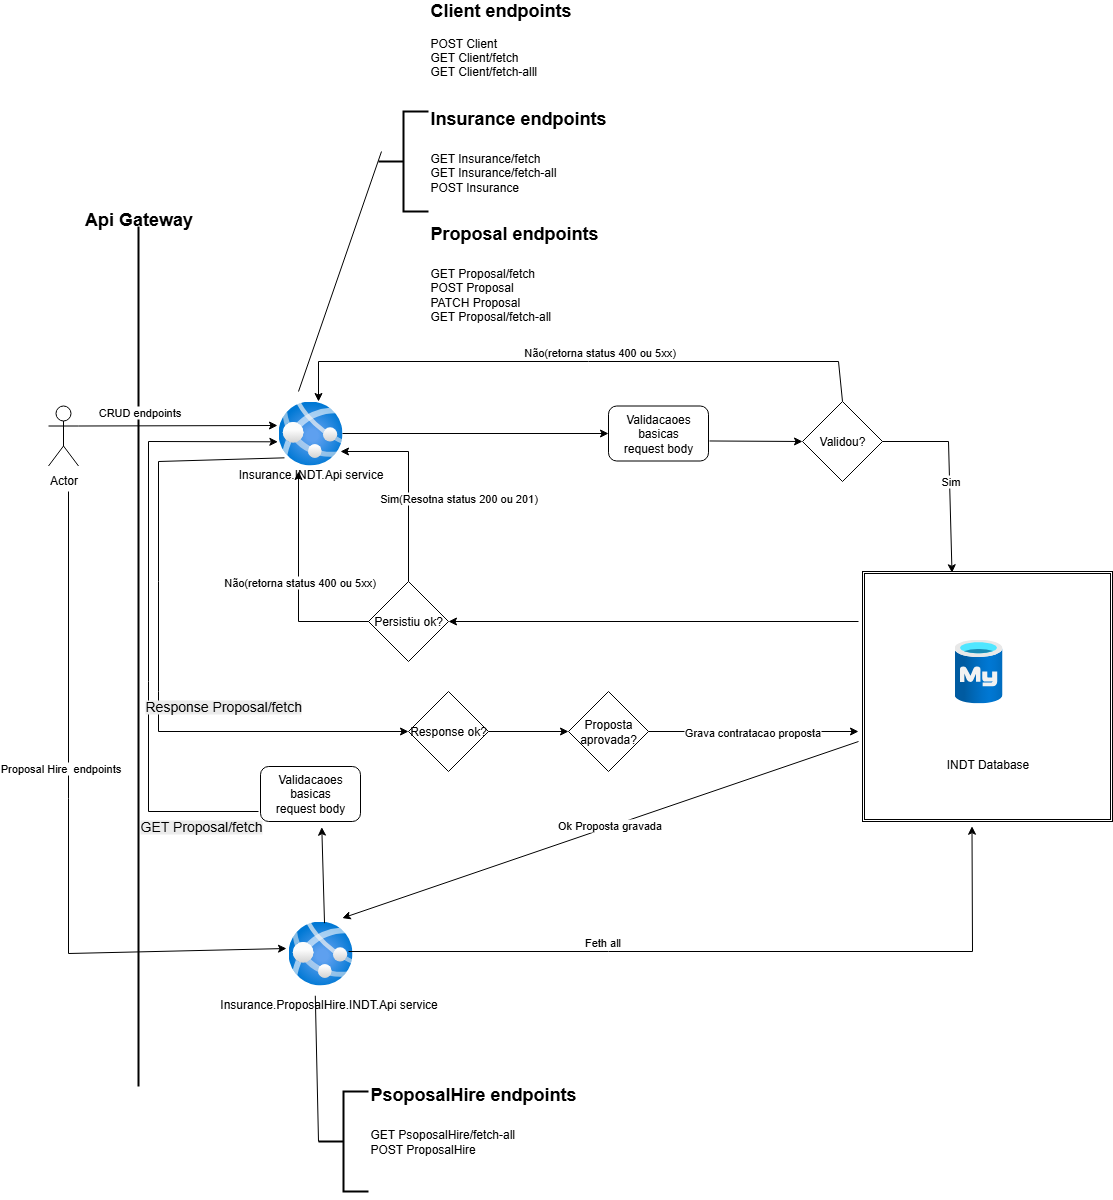

The diagram above was exported from draw.io. Its source (the exported page's mxGraphModel, read from the mxfile embedded in the PNG):
<mxGraphModel dx="2505" dy="924" grid="1" gridSize="10" guides="1" tooltips="1" connect="1" arrows="1" fold="1" page="1" pageScale="1" pageWidth="827" pageHeight="1169" math="0" shadow="0">
  <root>
    <mxCell id="0" />
    <mxCell id="1" parent="0" />
    <mxCell id="UMpeflKp29nA_91lwJ59-1" value="Validacaoes basicas&lt;div&gt;request body&lt;/div&gt;" style="rounded=1;whiteSpace=wrap;html=1;" parent="1" vertex="1">
      <mxGeometry x="300" y="454.5" width="100" height="55" as="geometry" />
    </mxCell>
    <mxCell id="UMpeflKp29nA_91lwJ59-2" value="" style="image;aspect=fixed;html=1;points=[];align=center;fontSize=12;image=img/lib/azure2/app_services/App_Services.svg;" parent="1" vertex="1">
      <mxGeometry x="-30" y="450" width="64" height="64" as="geometry" />
    </mxCell>
    <mxCell id="UMpeflKp29nA_91lwJ59-3" value="Insurance.INDT.Api service&lt;div&gt;&lt;br&gt;&lt;/div&gt;" style="text;html=1;align=center;verticalAlign=middle;resizable=0;points=[];autosize=1;strokeColor=none;fillColor=none;" parent="1" vertex="1">
      <mxGeometry x="-83" y="509.5" width="170" height="40" as="geometry" />
    </mxCell>
    <mxCell id="UMpeflKp29nA_91lwJ59-6" value="" style="endArrow=classic;html=1;rounded=0;entryX=0;entryY=0.5;entryDx=0;entryDy=0;" parent="1" source="UMpeflKp29nA_91lwJ59-2" target="UMpeflKp29nA_91lwJ59-1" edge="1">
      <mxGeometry width="50" height="50" relative="1" as="geometry">
        <mxPoint x="390" y="730" as="sourcePoint" />
        <mxPoint x="180" y="650" as="targetPoint" />
      </mxGeometry>
    </mxCell>
    <mxCell id="UMpeflKp29nA_91lwJ59-7" value="&lt;div&gt;&lt;b&gt;&lt;font style=&quot;font-size: 18px;&quot;&gt;Client endpoints&lt;/font&gt;&lt;/b&gt;&lt;/div&gt;&lt;div&gt;&lt;br&gt;&lt;/div&gt;POST Client&lt;div&gt;GET Client/fetch&lt;/div&gt;&lt;div&gt;GET Client/fetch-alll&lt;/div&gt;&lt;div&gt;&lt;br&gt;&lt;/div&gt;&lt;div&gt;&lt;br&gt;&lt;/div&gt;&lt;div&gt;&lt;b&gt;&lt;font style=&quot;font-size: 18px;&quot;&gt;Insurance endpoints&lt;/font&gt;&lt;/b&gt;&lt;/div&gt;&lt;div&gt;&lt;b&gt;&lt;font style=&quot;font-size: 18px;&quot;&gt;&lt;br&gt;&lt;/font&gt;&lt;/b&gt;&lt;/div&gt;&lt;div&gt;&lt;font style=&quot;font-size: 12px;&quot;&gt;GET Insurance/fetch&lt;/font&gt;&lt;/div&gt;&lt;div&gt;&lt;font style=&quot;font-size: 12px;&quot;&gt;GET Insurance/fetch-all&lt;/font&gt;&lt;/div&gt;&lt;div&gt;&lt;font style=&quot;font-size: 12px;&quot;&gt;POST Insurance&lt;/font&gt;&lt;/div&gt;&lt;div&gt;&lt;font style=&quot;font-size: 12px;&quot;&gt;&lt;br&gt;&lt;/font&gt;&lt;/div&gt;&lt;div&gt;&lt;font style=&quot;font-size: 12px;&quot;&gt;&lt;br&gt;&lt;/font&gt;&lt;/div&gt;&lt;div&gt;&lt;font style=&quot;font-size: 12px;&quot;&gt;&lt;b&gt;&lt;font style=&quot;font-size: 18px;&quot;&gt;Proposal endpoints&lt;/font&gt;&lt;/b&gt;&lt;/font&gt;&lt;/div&gt;&lt;div&gt;&lt;font style=&quot;font-size: 12px;&quot;&gt;&lt;b&gt;&lt;font style=&quot;font-size: 18px;&quot;&gt;&lt;br&gt;&lt;/font&gt;&lt;/b&gt;&lt;/font&gt;&lt;/div&gt;&lt;div&gt;&lt;font style=&quot;&quot;&gt;&lt;font style=&quot;font-size: 12px;&quot;&gt;GET Proposal/fetch&lt;/font&gt;&lt;/font&gt;&lt;/div&gt;&lt;div&gt;&lt;font style=&quot;&quot;&gt;&lt;font style=&quot;font-size: 12px;&quot;&gt;POST Proposal&lt;/font&gt;&lt;/font&gt;&lt;/div&gt;&lt;div&gt;&lt;font style=&quot;&quot;&gt;&lt;font style=&quot;font-size: 12px;&quot;&gt;PATCH Proposal&lt;/font&gt;&lt;/font&gt;&lt;/div&gt;&lt;div&gt;&lt;font style=&quot;&quot;&gt;&lt;font style=&quot;font-size: 12px;&quot;&gt;GET Proposal/fetch-all&lt;/font&gt;&lt;/font&gt;&lt;/div&gt;" style="strokeWidth=2;html=1;shape=mxgraph.flowchart.annotation_2;align=left;labelPosition=right;pointerEvents=1;" parent="1" vertex="1">
      <mxGeometry x="70" y="160" width="50" height="100" as="geometry" />
    </mxCell>
    <mxCell id="UMpeflKp29nA_91lwJ59-8" value="" style="endArrow=none;html=1;rounded=0;entryX=0.06;entryY=0.4;entryDx=0;entryDy=0;entryPerimeter=0;" parent="1" target="UMpeflKp29nA_91lwJ59-7" edge="1">
      <mxGeometry width="50" height="50" relative="1" as="geometry">
        <mxPoint x="-10" y="440" as="sourcePoint" />
        <mxPoint x="440" y="680" as="targetPoint" />
      </mxGeometry>
    </mxCell>
    <mxCell id="UMpeflKp29nA_91lwJ59-9" value="Validou?" style="rhombus;whiteSpace=wrap;html=1;" parent="1" vertex="1">
      <mxGeometry x="494" y="450" width="80" height="80" as="geometry" />
    </mxCell>
    <mxCell id="UMpeflKp29nA_91lwJ59-10" value="" style="endArrow=classic;html=1;rounded=0;entryX=0;entryY=0.5;entryDx=0;entryDy=0;exitX=1.01;exitY=0.636;exitDx=0;exitDy=0;exitPerimeter=0;" parent="1" source="UMpeflKp29nA_91lwJ59-1" target="UMpeflKp29nA_91lwJ59-9" edge="1">
      <mxGeometry width="50" height="50" relative="1" as="geometry">
        <mxPoint x="550" y="530" as="sourcePoint" />
        <mxPoint x="745" y="534" as="targetPoint" />
      </mxGeometry>
    </mxCell>
    <mxCell id="UMpeflKp29nA_91lwJ59-11" value="" style="endArrow=classic;html=1;rounded=0;entryX=0.358;entryY=0.005;entryDx=0;entryDy=0;exitX=1;exitY=0.5;exitDx=0;exitDy=0;entryPerimeter=0;" parent="1" source="UMpeflKp29nA_91lwJ59-9" target="Lb3Em2UOWnfu7lRgd7Df-8" edge="1">
      <mxGeometry width="50" height="50" relative="1" as="geometry">
        <mxPoint x="580" y="560" as="sourcePoint" />
        <mxPoint x="628" y="561" as="targetPoint" />
        <Array as="points">
          <mxPoint x="640" y="490" />
        </Array>
      </mxGeometry>
    </mxCell>
    <mxCell id="UMpeflKp29nA_91lwJ59-12" value="Sim" style="edgeLabel;html=1;align=center;verticalAlign=middle;resizable=0;points=[];" parent="UMpeflKp29nA_91lwJ59-11" vertex="1" connectable="0">
      <mxGeometry x="0.073" relative="1" as="geometry">
        <mxPoint as="offset" />
      </mxGeometry>
    </mxCell>
    <mxCell id="UMpeflKp29nA_91lwJ59-13" value="" style="endArrow=classic;html=1;rounded=0;entryX=1;entryY=0.5;entryDx=0;entryDy=0;" parent="1" target="UMpeflKp29nA_91lwJ59-14" edge="1">
      <mxGeometry width="50" height="50" relative="1" as="geometry">
        <mxPoint x="550" y="670" as="sourcePoint" />
        <mxPoint x="250" y="640" as="targetPoint" />
      </mxGeometry>
    </mxCell>
    <mxCell id="UMpeflKp29nA_91lwJ59-14" value="Persistiu ok?" style="rhombus;whiteSpace=wrap;html=1;" parent="1" vertex="1">
      <mxGeometry x="60" y="630" width="80" height="80" as="geometry" />
    </mxCell>
    <mxCell id="UMpeflKp29nA_91lwJ59-15" value="" style="endArrow=classic;html=1;rounded=0;exitX=0.5;exitY=0;exitDx=0;exitDy=0;entryX=0.969;entryY=0.781;entryDx=0;entryDy=0;entryPerimeter=0;" parent="1" source="UMpeflKp29nA_91lwJ59-14" target="UMpeflKp29nA_91lwJ59-2" edge="1">
      <mxGeometry width="50" height="50" relative="1" as="geometry">
        <mxPoint x="379" y="650" as="sourcePoint" />
        <mxPoint x="260" y="653" as="targetPoint" />
        <Array as="points">
          <mxPoint x="100" y="500" />
        </Array>
      </mxGeometry>
    </mxCell>
    <mxCell id="UMpeflKp29nA_91lwJ59-16" value="Sim(Resotna status 200 ou 201)" style="edgeLabel;html=1;align=center;verticalAlign=middle;resizable=0;points=[];" parent="UMpeflKp29nA_91lwJ59-15" vertex="1" connectable="0">
      <mxGeometry x="-0.1556" y="2" relative="1" as="geometry">
        <mxPoint x="51" as="offset" />
      </mxGeometry>
    </mxCell>
    <mxCell id="UMpeflKp29nA_91lwJ59-17" value="" style="endArrow=classic;html=1;rounded=0;" parent="1" edge="1">
      <mxGeometry width="50" height="50" relative="1" as="geometry">
        <mxPoint x="40" y="670" as="sourcePoint" />
        <mxPoint x="-10" y="520" as="targetPoint" />
        <Array as="points">
          <mxPoint x="60" y="670" />
          <mxPoint x="-10" y="670" />
        </Array>
      </mxGeometry>
    </mxCell>
    <mxCell id="UMpeflKp29nA_91lwJ59-18" value="Não(retorna status 400 ou 5xx)" style="edgeLabel;html=1;align=center;verticalAlign=middle;resizable=0;points=[];" parent="UMpeflKp29nA_91lwJ59-17" vertex="1" connectable="0">
      <mxGeometry x="0.0226" y="1" relative="1" as="geometry">
        <mxPoint x="1" y="-7" as="offset" />
      </mxGeometry>
    </mxCell>
    <mxCell id="UMpeflKp29nA_91lwJ59-20" value="Actor" style="shape=umlActor;verticalLabelPosition=bottom;verticalAlign=top;html=1;outlineConnect=0;" parent="1" vertex="1">
      <mxGeometry x="-260" y="454.5" width="30" height="60" as="geometry" />
    </mxCell>
    <mxCell id="UMpeflKp29nA_91lwJ59-21" value="" style="line;strokeWidth=2;direction=south;html=1;" parent="1" vertex="1">
      <mxGeometry x="-175" y="275" width="10" height="860" as="geometry" />
    </mxCell>
    <mxCell id="UMpeflKp29nA_91lwJ59-22" value="&lt;font style=&quot;font-size: 18px;&quot;&gt;&lt;b&gt;Api Gateway&lt;/b&gt;&lt;/font&gt;&lt;div&gt;&lt;br&gt;&lt;/div&gt;" style="text;html=1;align=center;verticalAlign=middle;resizable=0;points=[];autosize=1;strokeColor=none;fillColor=none;" parent="1" vertex="1">
      <mxGeometry x="-235" y="250" width="130" height="50" as="geometry" />
    </mxCell>
    <mxCell id="UMpeflKp29nA_91lwJ59-23" value="" style="endArrow=classic;html=1;rounded=0;exitX=1;exitY=0.3333333333333333;exitDx=0;exitDy=0;exitPerimeter=0;entryX=-0.016;entryY=0.375;entryDx=0;entryDy=0;entryPerimeter=0;" parent="1" source="UMpeflKp29nA_91lwJ59-20" target="UMpeflKp29nA_91lwJ59-2" edge="1">
      <mxGeometry width="50" height="50" relative="1" as="geometry">
        <mxPoint x="-70" y="470" as="sourcePoint" />
        <mxPoint x="-20" y="420" as="targetPoint" />
      </mxGeometry>
    </mxCell>
    <mxCell id="UMpeflKp29nA_91lwJ59-27" value="" style="endArrow=classic;html=1;rounded=0;entryX=0.625;entryY=0;entryDx=0;entryDy=0;entryPerimeter=0;exitX=0.5;exitY=0;exitDx=0;exitDy=0;" parent="1" source="UMpeflKp29nA_91lwJ59-9" target="UMpeflKp29nA_91lwJ59-2" edge="1">
      <mxGeometry width="50" height="50" relative="1" as="geometry">
        <mxPoint x="530" y="430" as="sourcePoint" />
        <mxPoint x="526" y="420" as="targetPoint" />
        <Array as="points">
          <mxPoint x="530" y="410" />
          <mxPoint x="280" y="410" />
          <mxPoint x="10" y="410" />
        </Array>
      </mxGeometry>
    </mxCell>
    <mxCell id="UMpeflKp29nA_91lwJ59-28" value="Não(retorna status 400 ou 5xx)" style="edgeLabel;html=1;align=center;verticalAlign=middle;resizable=0;points=[];" parent="1" vertex="1" connectable="0">
      <mxGeometry x="290" y="400" as="geometry" />
    </mxCell>
    <mxCell id="UMpeflKp29nA_91lwJ59-29" value="" style="image;aspect=fixed;html=1;points=[];align=center;fontSize=12;image=img/lib/azure2/app_services/App_Services.svg;" parent="1" vertex="1">
      <mxGeometry x="-20" y="970" width="64" height="64" as="geometry" />
    </mxCell>
    <mxCell id="UMpeflKp29nA_91lwJ59-31" value="Insurance.ProposalHire.INDT.Api service&lt;div&gt;&lt;br&gt;&lt;/div&gt;" style="text;html=1;align=center;verticalAlign=middle;resizable=0;points=[];autosize=1;strokeColor=none;fillColor=none;" parent="1" vertex="1">
      <mxGeometry x="-100" y="1040" width="240" height="40" as="geometry" />
    </mxCell>
    <mxCell id="UMpeflKp29nA_91lwJ59-32" value="" style="endArrow=classic;html=1;rounded=0;entryX=-0.031;entryY=0.422;entryDx=0;entryDy=0;entryPerimeter=0;" parent="1" target="UMpeflKp29nA_91lwJ59-29" edge="1">
      <mxGeometry width="50" height="50" relative="1" as="geometry">
        <mxPoint x="-240" y="540" as="sourcePoint" />
        <mxPoint x="-11" y="660" as="targetPoint" />
        <Array as="points">
          <mxPoint x="-240" y="847" />
          <mxPoint x="-240" y="1002" />
        </Array>
      </mxGeometry>
    </mxCell>
    <mxCell id="UMpeflKp29nA_91lwJ59-33" value="CRUD endpoints" style="edgeLabel;html=1;align=center;verticalAlign=middle;resizable=0;points=[];" parent="1" vertex="1" connectable="0">
      <mxGeometry x="-170" y="460" as="geometry" />
    </mxCell>
    <mxCell id="UMpeflKp29nA_91lwJ59-34" value="Proposal Hire&amp;nbsp; endpoints" style="edgeLabel;html=1;align=center;verticalAlign=middle;resizable=0;points=[];" parent="1" vertex="1" connectable="0">
      <mxGeometry x="-220" y="720" as="geometry">
        <mxPoint x="-29" y="96" as="offset" />
      </mxGeometry>
    </mxCell>
    <mxCell id="Lb3Em2UOWnfu7lRgd7Df-1" value="&lt;div&gt;&lt;b style=&quot;background-color: transparent; color: light-dark(rgb(0, 0, 0), rgb(255, 255, 255));&quot;&gt;&lt;font style=&quot;font-size: 18px;&quot;&gt;PsoposalHire endpoints&lt;/font&gt;&lt;/b&gt;&lt;/div&gt;&lt;div&gt;&lt;b&gt;&lt;font style=&quot;font-size: 18px;&quot;&gt;&lt;br&gt;&lt;/font&gt;&lt;/b&gt;&lt;/div&gt;&lt;div&gt;&lt;span style=&quot;background-color: transparent; color: light-dark(rgb(0, 0, 0), rgb(255, 255, 255));&quot;&gt;GET PsoposalHire/fetch-all&lt;/span&gt;&lt;/div&gt;&lt;div&gt;&lt;font style=&quot;font-size: 12px;&quot;&gt;POST ProposalHire&lt;/font&gt;&lt;/div&gt;&lt;div&gt;&lt;font style=&quot;font-size: 12px;&quot;&gt;&lt;br&gt;&lt;/font&gt;&lt;/div&gt;&lt;div&gt;&lt;font style=&quot;font-size: 12px;&quot;&gt;&lt;br&gt;&lt;/font&gt;&lt;/div&gt;&lt;div&gt;&lt;br&gt;&lt;/div&gt;" style="strokeWidth=2;html=1;shape=mxgraph.flowchart.annotation_2;align=left;labelPosition=right;pointerEvents=1;" vertex="1" parent="1">
      <mxGeometry x="10" y="1140" width="50" height="100" as="geometry" />
    </mxCell>
    <mxCell id="Lb3Em2UOWnfu7lRgd7Df-2" value="" style="endArrow=none;html=1;rounded=0;entryX=0;entryY=0.5;entryDx=0;entryDy=0;entryPerimeter=0;exitX=0.445;exitY=0.106;exitDx=0;exitDy=0;exitPerimeter=0;" edge="1" parent="1" source="UMpeflKp29nA_91lwJ59-31" target="Lb3Em2UOWnfu7lRgd7Df-1">
      <mxGeometry width="50" height="50" relative="1" as="geometry">
        <mxPoint x="280" y="950" as="sourcePoint" />
        <mxPoint x="83" y="990" as="targetPoint" />
      </mxGeometry>
    </mxCell>
    <mxCell id="Lb3Em2UOWnfu7lRgd7Df-6" value="" style="endArrow=classic;html=1;rounded=0;exitX=0.938;exitY=0.469;exitDx=0;exitDy=0;exitPerimeter=0;entryX=0.438;entryY=1.019;entryDx=0;entryDy=0;entryPerimeter=0;" edge="1" parent="1" source="UMpeflKp29nA_91lwJ59-29" target="Lb3Em2UOWnfu7lRgd7Df-8">
      <mxGeometry width="50" height="50" relative="1" as="geometry">
        <mxPoint x="10.003999999999976" y="970" as="sourcePoint" />
        <mxPoint x="550" y="750" as="targetPoint" />
        <Array as="points">
          <mxPoint x="300" y="1000" />
          <mxPoint x="664" y="1000" />
        </Array>
      </mxGeometry>
    </mxCell>
    <mxCell id="Lb3Em2UOWnfu7lRgd7Df-8" value="" style="shape=ext;double=1;whiteSpace=wrap;html=1;aspect=fixed;fontStyle=1" vertex="1" parent="1">
      <mxGeometry x="554" y="620" width="250" height="250" as="geometry" />
    </mxCell>
    <mxCell id="Lb3Em2UOWnfu7lRgd7Df-12" value="" style="image;aspect=fixed;html=1;points=[];align=center;fontSize=12;image=img/lib/azure2/databases/Azure_Database_MySQL_Server.svg;" vertex="1" parent="1">
      <mxGeometry x="646" y="688" width="48" height="64" as="geometry" />
    </mxCell>
    <mxCell id="Lb3Em2UOWnfu7lRgd7Df-13" value="INDT Database&lt;div&gt;&lt;br&gt;&lt;/div&gt;" style="text;html=1;align=center;verticalAlign=middle;resizable=0;points=[];autosize=1;strokeColor=none;fillColor=none;" vertex="1" parent="1">
      <mxGeometry x="624" y="800" width="110" height="40" as="geometry" />
    </mxCell>
    <mxCell id="Lb3Em2UOWnfu7lRgd7Df-15" value="Feth all" style="edgeLabel;html=1;align=center;verticalAlign=middle;resizable=0;points=[];" vertex="1" connectable="0" parent="1">
      <mxGeometry x="300" y="1020" as="geometry">
        <mxPoint x="-7" y="-30" as="offset" />
      </mxGeometry>
    </mxCell>
    <mxCell id="Lb3Em2UOWnfu7lRgd7Df-17" value="Validacaoes basicas&lt;div&gt;request body&lt;/div&gt;" style="rounded=1;whiteSpace=wrap;html=1;" vertex="1" parent="1">
      <mxGeometry x="-48" y="815" width="100" height="55" as="geometry" />
    </mxCell>
    <mxCell id="Lb3Em2UOWnfu7lRgd7Df-18" value="" style="endArrow=classic;html=1;rounded=0;exitX=0.563;exitY=0.026;exitDx=0;exitDy=0;entryX=0.613;entryY=1.103;entryDx=0;entryDy=0;entryPerimeter=0;exitPerimeter=0;" edge="1" parent="1" source="UMpeflKp29nA_91lwJ59-29" target="Lb3Em2UOWnfu7lRgd7Df-17">
      <mxGeometry width="50" height="50" relative="1" as="geometry">
        <mxPoint x="258" y="1030" as="sourcePoint" />
        <mxPoint x="190" y="900" as="targetPoint" />
        <Array as="points" />
      </mxGeometry>
    </mxCell>
    <mxCell id="Lb3Em2UOWnfu7lRgd7Df-20" value="" style="endArrow=classic;html=1;rounded=0;entryX=-0.01;entryY=0.63;entryDx=0;entryDy=0;entryPerimeter=0;" edge="1" parent="1" target="UMpeflKp29nA_91lwJ59-2">
      <mxGeometry width="50" height="50" relative="1" as="geometry">
        <mxPoint x="-50" y="860" as="sourcePoint" />
        <mxPoint x="-90" y="540" as="targetPoint" />
        <Array as="points">
          <mxPoint x="-160" y="860" />
          <mxPoint x="-160" y="730" />
          <mxPoint x="-160" y="490" />
        </Array>
      </mxGeometry>
    </mxCell>
    <mxCell id="Lb3Em2UOWnfu7lRgd7Df-21" value="&lt;span style=&quot;color: rgb(0, 0, 0); font-family: Helvetica; font-style: normal; font-variant-ligatures: normal; font-variant-caps: normal; font-weight: 400; letter-spacing: normal; orphans: 2; text-align: left; text-indent: 0px; text-transform: none; widows: 2; word-spacing: 0px; -webkit-text-stroke-width: 0px; white-space: nowrap; background-color: rgb(236, 236, 236); text-decoration-thickness: initial; text-decoration-style: initial; text-decoration-color: initial; float: none; display: inline !important;&quot;&gt;&lt;font style=&quot;font-size: 14px;&quot;&gt;GET Proposal/fetch&lt;/font&gt;&lt;/span&gt;" style="text;whiteSpace=wrap;html=1;" vertex="1" parent="1">
      <mxGeometry x="-170" y="860" width="140" height="40" as="geometry" />
    </mxCell>
    <mxCell id="Lb3Em2UOWnfu7lRgd7Df-22" value="" style="endArrow=classic;html=1;rounded=0;exitX=0.347;exitY=-0.079;exitDx=0;exitDy=0;exitPerimeter=0;entryX=0;entryY=0.5;entryDx=0;entryDy=0;" edge="1" parent="1" source="UMpeflKp29nA_91lwJ59-3" target="Lb3Em2UOWnfu7lRgd7Df-25">
      <mxGeometry width="50" height="50" relative="1" as="geometry">
        <mxPoint x="210" y="1170" as="sourcePoint" />
        <mxPoint x="-50" y="830" as="targetPoint" />
        <Array as="points">
          <mxPoint x="-150" y="510" />
          <mxPoint x="-150" y="630" />
          <mxPoint x="-150" y="740" />
          <mxPoint x="-150" y="780" />
        </Array>
      </mxGeometry>
    </mxCell>
    <mxCell id="Lb3Em2UOWnfu7lRgd7Df-23" value="&lt;span style=&quot;color: rgb(0, 0, 0); font-family: Helvetica; font-style: normal; font-variant-ligatures: normal; font-variant-caps: normal; font-weight: 400; letter-spacing: normal; orphans: 2; text-align: left; text-indent: 0px; text-transform: none; widows: 2; word-spacing: 0px; -webkit-text-stroke-width: 0px; white-space: nowrap; background-color: rgb(236, 236, 236); text-decoration-thickness: initial; text-decoration-style: initial; text-decoration-color: initial; float: none; display: inline !important;&quot;&gt;&lt;font style=&quot;font-size: 14px;&quot;&gt;Response Proposal/fetch&lt;/font&gt;&lt;/span&gt;" style="text;whiteSpace=wrap;html=1;" vertex="1" parent="1">
      <mxGeometry x="-165" y="740" width="140" height="40" as="geometry" />
    </mxCell>
    <mxCell id="Lb3Em2UOWnfu7lRgd7Df-25" value="Response ok?" style="rhombus;whiteSpace=wrap;html=1;" vertex="1" parent="1">
      <mxGeometry x="100" y="740" width="80" height="80" as="geometry" />
    </mxCell>
    <mxCell id="Lb3Em2UOWnfu7lRgd7Df-26" value="Proposta aprovada?" style="rhombus;whiteSpace=wrap;html=1;" vertex="1" parent="1">
      <mxGeometry x="260" y="740" width="80" height="80" as="geometry" />
    </mxCell>
    <mxCell id="Lb3Em2UOWnfu7lRgd7Df-27" value="" style="endArrow=classic;html=1;rounded=0;exitX=1;exitY=0.5;exitDx=0;exitDy=0;" edge="1" parent="1" source="Lb3Em2UOWnfu7lRgd7Df-26">
      <mxGeometry width="50" height="50" relative="1" as="geometry">
        <mxPoint x="520" y="790" as="sourcePoint" />
        <mxPoint x="550" y="780" as="targetPoint" />
      </mxGeometry>
    </mxCell>
    <mxCell id="Lb3Em2UOWnfu7lRgd7Df-28" value="Grava contratacao proposta" style="edgeLabel;html=1;align=center;verticalAlign=middle;resizable=0;points=[];" vertex="1" connectable="0" parent="Lb3Em2UOWnfu7lRgd7Df-27">
      <mxGeometry x="-0.0095" relative="1" as="geometry">
        <mxPoint as="offset" />
      </mxGeometry>
    </mxCell>
    <mxCell id="Lb3Em2UOWnfu7lRgd7Df-29" value="" style="endArrow=classic;html=1;rounded=0;exitX=1;exitY=0.5;exitDx=0;exitDy=0;" edge="1" parent="1" source="Lb3Em2UOWnfu7lRgd7Df-25" target="Lb3Em2UOWnfu7lRgd7Df-26">
      <mxGeometry width="50" height="50" relative="1" as="geometry">
        <mxPoint x="520" y="790" as="sourcePoint" />
        <mxPoint x="570" y="740" as="targetPoint" />
      </mxGeometry>
    </mxCell>
    <mxCell id="Lb3Em2UOWnfu7lRgd7Df-30" value="" style="endArrow=classic;html=1;rounded=0;entryX=0.841;entryY=-0.053;entryDx=0;entryDy=0;entryPerimeter=0;" edge="1" parent="1" target="UMpeflKp29nA_91lwJ59-29">
      <mxGeometry width="50" height="50" relative="1" as="geometry">
        <mxPoint x="550" y="790" as="sourcePoint" />
        <mxPoint x="260" y="860" as="targetPoint" />
        <Array as="points" />
      </mxGeometry>
    </mxCell>
    <mxCell id="Lb3Em2UOWnfu7lRgd7Df-32" value="Ok Proposta gravada" style="edgeLabel;html=1;align=center;verticalAlign=middle;resizable=0;points=[];" vertex="1" connectable="0" parent="Lb3Em2UOWnfu7lRgd7Df-30">
      <mxGeometry x="-0.0326" y="-2" relative="1" as="geometry">
        <mxPoint as="offset" />
      </mxGeometry>
    </mxCell>
  </root>
</mxGraphModel>